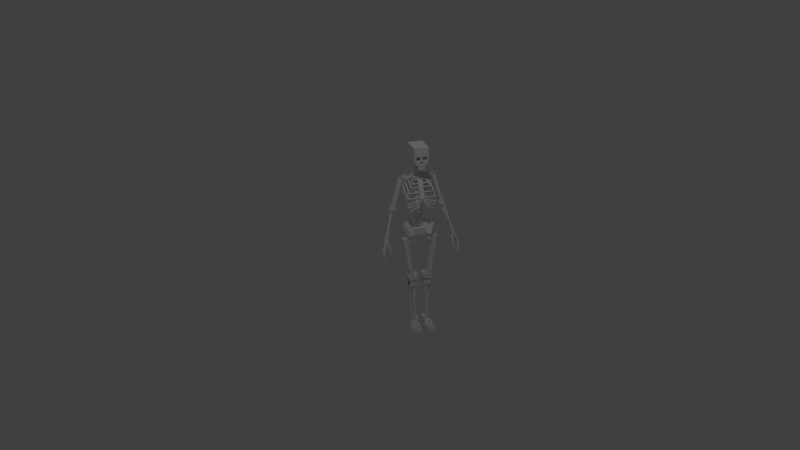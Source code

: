 # Source: skeleton.blend  (saved by Blender 2.77.0; exported with 4.5.12 LTS)
import bpy
from mathutils import Matrix  # noqa: F401  (used for matrix-valued properties, if any)

bpy.ops.wm.read_factory_settings(use_empty=True)
scene = bpy.context.scene
scene.name = 'Scene'

# ---- collections
col_collection_1 = bpy.data.collections.new('Collection 1'); scene.collection.children.link(col_collection_1)

# ---- world
world_world = bpy.data.worlds.new('World'); scene.world = world_world
world_world.color = (0.05088, 0.05088, 0.05088)
world_world.use_sun_shadow = False
world_world.sun_shadow_jitter_overblur = 0.0
world_world.cycles.sampling_method = 'MANUAL'

# ---- cameras
cam_camera = bpy.data.cameras.new('Camera')
cam_camera.clip_end = 100.0
cam_camera.lens = 35.0
cam_camera.sensor_width = 32.0
cam_camera.sensor_height = 18.0
cam_camera.ortho_scale = 7.314
cam_camera.dof.focus_distance = 0.0
cam_camera.dof.aperture_fstop = 128.0

# ---- lights
light_lamp = bpy.data.lights.new('Lamp', 'POINT')
light_lamp.transmission_factor = 0.0
light_lamp.cutoff_distance = 30.0
light_lamp.energy = 100.0
light_lamp.shadow_buffer_clip_start = 1.001
light_lamp.shadow_soft_size = 0.1
light_lamp.shadow_maximum_resolution = 0.006
light_lamp.use_absolute_resolution = True

# ---- meshes
me_cube_006 = bpy.data.meshes.new('Cube.006')
me_cube_006.from_pydata([(0.03304, -0.009523, 0.0502), (0.03248, -0.01454, 0.007199), (0.03426, -0.06457, 0.05763), (0.0337, -0.06959, 0.01462), (0.09304, -0.01079, 0.04964), (0.09248, -0.0158, 0.00664), (0.09425, -0.06584, 0.05707), (0.09369, -0.07085, 0.01406), (0.03402, -0.07003, 0.05517), (0.03351, -0.07014, 0.0329), (0.03486, -0.107, 0.05576), (0.03435, -0.1071, 0.03348), (0.09556, -0.06937, 0.0546), (0.09505, -0.06949, 0.03232), (0.09639, -0.1063, 0.05518), (0.09589, -0.1065, 0.03291), (0.02872, -0.1669, 0.02084), (0.02872, -0.171, 0.04381), (0.03445, -0.1079, 0.03155), (0.03445, -0.112, 0.05452), (0.05196, -0.1691, 0.02044), (0.05196, -0.1732, 0.04341), (0.05769, -0.1101, 0.03115), (0.05769, -0.1142, 0.05412), (0.03149, -0.1792, 0.03923), (0.03143, -0.1769, 0.02092), (0.03349, -0.2118, 0.03518), (0.03343, -0.2095, 0.01688), (0.05183, -0.2084, 0.01695), (0.0519, -0.2107, 0.03525), (0.04984, -0.1758, 0.021), (0.0499, -0.178, 0.0393), (0.03766, -0.217, 0.03137), (0.03766, -0.2155, 0.01562), (0.04378, -0.2429, 0.02889), (0.04378, -0.2414, 0.01314), (0.05918, -0.2378, 0.01349), (0.05918, -0.2393, 0.02924), (0.05306, -0.2118, 0.01597), (0.05306, -0.2134, 0.03172), (0.06146, -0.1773, 0.02272), (0.06179, -0.1795, 0.0351), (0.05988, -0.1094, 0.03499), (0.06021, -0.1116, 0.04737), (0.07404, -0.177, 0.02245), (0.07437, -0.1792, 0.03483), (0.07246, -0.1091, 0.03471), (0.07279, -0.1113, 0.04709), (0.06466, -0.2386, 0.01584), (0.06495, -0.239, 0.02704), (0.06293, -0.2111, 0.01664), (0.06322, -0.2114, 0.02784), (0.07584, -0.238, 0.01556), (0.07614, -0.2383, 0.02676), (0.07411, -0.2105, 0.01637), (0.07441, -0.2108, 0.02757), (0.0741, -0.182, 0.03367), (0.07375, -0.1799, 0.02266), (0.07438, -0.2091, 0.02859), (0.07403, -0.2071, 0.01758), (0.0629, -0.182, 0.03401), (0.06255, -0.18, 0.023), (0.06318, -0.2092, 0.02894), (0.06283, -0.2071, 0.01792), (0.07832, -0.1746, 0.02408), (0.07868, -0.1764, 0.03403), (0.07415, -0.1096, 0.03586), (0.07451, -0.1113, 0.04581), (0.08841, -0.174, 0.02384), (0.08877, -0.1757, 0.03379), (0.08424, -0.1089, 0.03562), (0.0846, -0.1106, 0.04557), (0.07876, -0.2247, 0.01678), (0.07896, -0.2249, 0.02562), (0.07852, -0.2051, 0.01735), (0.07872, -0.2054, 0.02619), (0.0876, -0.2247, 0.01658), (0.0878, -0.2249, 0.02542), (0.08736, -0.2051, 0.01715), (0.08756, -0.2053, 0.02599), (0.0885, -0.1798, 0.0323), (0.08822, -0.1781, 0.02298), (0.08858, -0.2028, 0.028), (0.0883, -0.201, 0.01868), (0.07902, -0.1798, 0.03258), (0.07874, -0.178, 0.02327), (0.0791, -0.2028, 0.02829), (0.07882, -0.201, 0.01897), (0.09037, -0.1688, 0.02411), (0.09069, -0.1704, 0.03315), (0.08658, -0.1097, 0.03481), (0.0869, -0.1113, 0.04385), (0.09953, -0.1682, 0.02389), (0.09986, -0.1698, 0.03294), (0.09574, -0.1091, 0.03459), (0.09607, -0.1107, 0.04364), (0.09076, -0.2143, 0.01748), (0.09094, -0.2145, 0.02551), (0.09054, -0.1965, 0.018), (0.09072, -0.1967, 0.02603), (0.0988, -0.2143, 0.0173), (0.09898, -0.2145, 0.02533), (0.09858, -0.1965, 0.01782), (0.09876, -0.1967, 0.02585), (0.09962, -0.1735, 0.03157), (0.09936, -0.1719, 0.02311), (0.09968, -0.1944, 0.02767), (0.09943, -0.1928, 0.0192), (0.091, -0.1735, 0.03184), (0.09075, -0.1719, 0.02337), (0.09107, -0.1944, 0.02793), (0.09081, -0.1928, 0.01946), (0.1011, -0.152, 0.02344), (0.1015, -0.1537, 0.03248), (0.09735, -0.09291, 0.03414), (0.09767, -0.09452, 0.04318), (0.1103, -0.1514, 0.02322), (0.1106, -0.153, 0.03226), (0.1065, -0.09228, 0.03392), (0.1068, -0.0939, 0.04296), (0.1015, -0.1975, 0.01681), (0.1017, -0.1978, 0.02484), (0.1013, -0.1797, 0.01732), (0.1015, -0.18, 0.02535), (0.1096, -0.1975, 0.01663), (0.1098, -0.1977, 0.02466), (0.1094, -0.1797, 0.01714), (0.1095, -0.1799, 0.02517), (0.1104, -0.1567, 0.0309), (0.1101, -0.1551, 0.02244), (0.1105, -0.1776, 0.027), (0.1102, -0.176, 0.01853), (0.1018, -0.1567, 0.03116), (0.1015, -0.1551, 0.0227), (0.1018, -0.1776, 0.02726), (0.1016, -0.176, 0.01879), (-1.49e-08, 0.08261, 1.849), (0.05555, 0.08261, 1.849), (0.05555, 0.07747, 1.721), (-1.49e-08, 0.07747, 1.721), (0.05555, -0.01717, 1.853), (-1.49e-08, -0.01717, 1.853), (0.05555, -0.02231, 1.725), (-1.49e-08, -0.02231, 1.725), (-1.49e-08, -0.0611, 1.854), (0.05555, -0.0611, 1.854), (0.05555, -0.06623, 1.726), (-1.49e-08, -0.06623, 1.726), (-1.49e-08, -0.1081, 1.856), (0.05555, -0.1081, 1.856), (0.05555, -0.1132, 1.728), (0.05555, -0.06737, 1.698), (-1.49e-08, -0.06737, 1.698), (0.009925, -0.1129, 1.735), (-1.49e-08, -0.1132, 1.728), (0.05234, -0.1115, 1.772), (0.05234, -0.1129, 1.735), (0.009925, -0.1115, 1.772), (0.05555, -0.1144, 1.7), (-1.49e-08, -0.1144, 1.7), (0.1364, 0.04393, 1.487), (0.1102, 0.05294, 1.487), (0.1102, 0.05482, 1.533), (0.1364, 0.04582, 1.534), (0.161, 0.03735, 1.534), (0.161, 0.03547, 1.487), (0.1102, 0.05116, 1.442), (0.1364, 0.04215, 1.442), (0.08403, 0.06196, 1.486), (0.08403, 0.06384, 1.533), (0.1102, 0.05482, 1.533), (0.1395, 0.05311, 1.487), (0.1641, 0.04465, 1.487), (0.1395, 0.055, 1.533), (0.1641, 0.04653, 1.534), (0.1133, 0.06034, 1.442), (0.1395, 0.05133, 1.442), (0.08403, 0.06018, 1.442), (0.08711, 0.07114, 1.486), (0.08711, 0.07302, 1.533), (0.08403, 0.06384, 1.533), (0.1364, 0.04582, 1.534), (0.1133, 0.06212, 1.486), (0.1133, 0.05853, 1.397), (0.1102, 0.04935, 1.397), (0.08711, 0.06936, 1.441), (0.08403, 0.05837, 1.397), (0.1133, 0.064, 1.533), (0.08711, 0.07302, 1.533), (0.1102, 0.0552, 1.543), (0.1364, 0.0462, 1.543), (0.08403, 0.06422, 1.543), (0.1395, 0.055, 1.533), (0.08711, 0.06755, 1.396), (0.1133, 0.064, 1.533), (0.08711, 0.0734, 1.542), (0.1395, 0.05538, 1.543), (0.1133, 0.06438, 1.543), (0.08403, 0.06422, 1.543), (0.08711, 0.0734, 1.542), (0.1102, 0.0552, 1.543), (0.1133, 0.06438, 1.543), (0.08711, 0.07383, 1.553), (0.08403, 0.06465, 1.553), (0.1102, 0.05563, 1.554), (0.1133, 0.06481, 1.553), (-1.49e-08, -0.04716, 1.564), (-1.49e-08, -0.03593, 1.558), (-1.49e-08, -0.1306, 1.371), (-1.49e-08, -0.1418, 1.377), (0.02109, -0.04716, 1.564), (0.02109, -0.1418, 1.377), (0.02109, -0.03593, 1.558), (0.02109, -0.1306, 1.371), (0.06166, -0.06774, 1.507), (0.06166, -0.06358, 1.498), (-1.49e-08, -0.06358, 1.498), (-1.49e-08, -0.06774, 1.507), (0.06166, -0.07676, 1.503), (-1.49e-08, -0.07676, 1.503), (0.06166, 0.02972, 1.552), (0.06166, 0.03388, 1.543), (0.06166, -0.0726, 1.494), (-1.49e-08, -0.0726, 1.494), (0.07159, -0.07676, 1.503), (0.07159, -0.06774, 1.507), (0.07159, -0.06358, 1.498), (0.07159, 0.03388, 1.543), (0.07159, 0.02972, 1.552), (-1.49e-08, 0.02972, 1.552), (-1.49e-08, 0.03388, 1.543), (0.07159, -0.0726, 1.494), (0.06166, 0.04437, 1.548), (0.07159, 0.04437, 1.548), (0.07159, 0.04021, 1.557), (0.06166, 0.04021, 1.557), (-1.49e-08, 0.04437, 1.548), (-1.49e-08, 0.04021, 1.557), (0.08256, -0.08185, 1.477), (0.08256, -0.07529, 1.461), (-1.49e-08, -0.07529, 1.461), (-1.49e-08, -0.08185, 1.477), (0.08256, -0.09105, 1.473), (-1.49e-08, -0.09105, 1.473), (0.08256, 0.03104, 1.523), (0.08256, 0.03759, 1.507), (0.08256, -0.0845, 1.457), (-1.49e-08, -0.0845, 1.457), (0.0925, -0.09105, 1.473), (0.0925, -0.08185, 1.477), (0.0925, -0.07529, 1.461), (0.0925, 0.03759, 1.507), (0.0925, 0.03104, 1.523), (-1.49e-08, 0.03104, 1.523), (-1.49e-08, 0.03759, 1.507), (0.0925, -0.0845, 1.457), (0.08256, 0.0483, 1.511), (0.0925, 0.0483, 1.511), (0.0925, 0.04175, 1.527), (0.08256, 0.04175, 1.527), (-1.49e-08, 0.0483, 1.511), (-1.49e-08, 0.04175, 1.527), (0.109, -0.1008, 1.433), (0.109, -0.09359, 1.417), (-1.49e-08, -0.09359, 1.417), (-1.49e-08, -0.1008, 1.433), (0.109, -0.1098, 1.429), (-1.49e-08, -0.1098, 1.429), (0.109, 0.0339, 1.494), (0.109, 0.04109, 1.478), (0.109, -0.1026, 1.413), (-1.49e-08, -0.1026, 1.413), (0.1189, -0.1098, 1.429), (0.1189, -0.1008, 1.433), (0.1189, -0.09359, 1.417), (0.1189, 0.04109, 1.478), (0.1189, 0.0339, 1.494), (-1.49e-08, 0.0339, 1.494), (-1.49e-08, 0.04109, 1.478), (0.1189, -0.1026, 1.413), (0.109, 0.05161, 1.483), (0.1189, 0.05161, 1.483), (0.1189, 0.04443, 1.498), (0.109, 0.04443, 1.498), (-1.49e-08, 0.05161, 1.483), (-1.49e-08, 0.04443, 1.498), (0.1215, -0.1116, 1.37), (0.1216, -0.121, 1.367), (-0.0003025, -0.1237, 1.376), (-0.0003082, -0.1143, 1.379), (0.1315, -0.1114, 1.37), (0.0009192, -0.1296, 1.392), (0.1228, -0.1174, 1.387), (0.0009135, -0.1202, 1.395), (0.1315, -0.1207, 1.367), (0.1214, 0.04598, 1.426), (0.1313, 0.04622, 1.425), (0.1228, -0.1268, 1.384), (0.1226, 0.04019, 1.443), (0.1327, -0.1265, 1.383), (0.1327, -0.1172, 1.386), (0.1325, 0.04043, 1.442), (0.1214, 0.05687, 1.43), (0.1313, 0.05711, 1.429), (0.0008179, 0.03706, 1.452), (0.1325, 0.05133, 1.446), (-0.0004038, 0.04294, 1.436), (0.1226, 0.05109, 1.446), (0.0008113, 0.04794, 1.456), (-0.0004104, 0.05382, 1.44), (-0.001116, -0.1382, 1.374), (-0.001116, -0.1284, 1.374), (0.05506, -0.1322, 1.281), (0.05506, -0.142, 1.281), (0.01401, -0.1379, 1.383), (0.07019, -0.1416, 1.29), (0.01401, -0.1281, 1.383), (0.07019, -0.1318, 1.29), (0.1186, -0.1138, 1.324), (0.1187, -0.1232, 1.321), (0.02, -0.1319, 1.346), (0.01998, -0.1225, 1.35), (0.1282, -0.113, 1.322), (0.1283, -0.1223, 1.318), (0.02453, -0.1374, 1.362), (0.1232, -0.1193, 1.34), (0.02451, -0.128, 1.366), (0.1328, -0.1278, 1.334), (0.1232, -0.1287, 1.337), (0.1182, 0.04422, 1.378), (0.1278, 0.04509, 1.376), (0.1328, -0.1184, 1.338), (0.1227, 0.03876, 1.394), (0.1323, 0.03963, 1.392), (0.1181, 0.05515, 1.382), (0.1277, 0.05601, 1.38), (-0.004533, 0.02709, 1.428), (0.1322, 0.05056, 1.396), (-0.009062, 0.03264, 1.412), (0.1227, 0.04969, 1.398), (-0.00455, 0.038, 1.432), (-0.009079, 0.04355, 1.416), (0.1117, -0.1125, 1.29), (0.1117, -0.1219, 1.287), (0.0295, -0.1336, 1.322), (0.02949, -0.1242, 1.325), (0.1208, -0.1112, 1.287), (0.1208, -0.1206, 1.283), (0.03652, -0.1388, 1.337), (0.1187, -0.1176, 1.306), (0.03652, -0.1294, 1.34), (0.1278, -0.1257, 1.299), (0.1187, -0.127, 1.302), (0.1112, 0.04568, 1.344), (0.1203, 0.047, 1.341), (0.1278, -0.1163, 1.302), (0.1182, 0.04056, 1.359), (0.1273, 0.04188, 1.356), (0.1112, 0.05662, 1.348), (0.1203, 0.05794, 1.344), (-0.008828, 0.02196, 1.414), (0.1273, 0.05281, 1.359), (-0.01585, 0.02718, 1.399), (0.1182, 0.0515, 1.363), (-0.008835, 0.03288, 1.418), (-0.01586, 0.0381, 1.403), (0.08891, -0.1166, 1.257), (0.08901, -0.126, 1.254), (0.05326, -0.1364, 1.285), (0.0532, -0.127, 1.288), (0.09632, -0.1144, 1.251), (0.06488, -0.1406, 1.297), (0.1005, -0.1207, 1.269), (0.06481, -0.1312, 1.3), (0.09642, -0.1238, 1.248), (0.08724, 0.04164, 1.311), (0.09464, 0.04384, 1.305), (0.1006, -0.1301, 1.266), (0.09886, 0.03759, 1.323), (0.108, -0.1279, 1.26), (0.1079, -0.1185, 1.263), (0.1063, 0.03978, 1.317), (0.08713, 0.05259, 1.315), (0.09453, 0.05478, 1.308), (0.01032, 0.01098, 1.4), (0.1061, 0.05073, 1.321), (-0.0013, 0.01513, 1.388), (0.09874, 0.04853, 1.327), (0.01024, 0.02191, 1.404), (-0.001373, 0.02606, 1.391), (0.0404, -0.04992, 1.541), (0.04047, -0.04576, 1.532), (0.0002541, -0.04568, 1.532), (0.0001902, -0.04983, 1.541), (0.04041, -0.05895, 1.537), (0.0002002, -0.05886, 1.537), (0.04033, 0.01717, 1.572), (0.04039, 0.02133, 1.563), (0.04048, -0.05479, 1.528), (0.000264, -0.0547, 1.528), (0.05035, -0.05896, 1.537), (0.05034, -0.04994, 1.541), (0.0504, -0.04578, 1.532), (0.05033, 0.02131, 1.563), (0.05026, 0.01715, 1.572), (0.0001164, 0.01725, 1.572), (0.0001803, 0.02141, 1.563), (0.05041, -0.0548, 1.528), (0.04038, 0.03182, 1.568), (0.05032, 0.0318, 1.568), (0.05025, 0.02765, 1.577), (0.04032, 0.02766, 1.577), (0.0001687, 0.03191, 1.568), (0.0001048, 0.02775, 1.577), (0.02118, -0.05056, 1.559), (0.01684, -0.04292, 1.559), (0.01684, -0.04327, 1.55), (0.02118, -0.05091, 1.55), (0.1664, 0.0318, 1.556), (0.1664, 0.03144, 1.547), (0.162, 0.03943, 1.555), (0.162, 0.03908, 1.547), (0.1453, 0.04746, 1.541), (0.1522, 0.05169, 1.537), (0.1537, 0.0448, 1.532), (0.1468, 0.04058, 1.535), (0.1584, 0.03893, 1.556), (0.1599, 0.03205, 1.55), (0.1652, 0.04316, 1.552), (0.1668, 0.03627, 1.547), (0.1432, 0.02103, 1.519), (0.1432, 0.05338, 1.518), (0.2189, 0.04273, 1.252), (0.2189, 0.01038, 1.254), (0.1744, 0.02138, 1.528), (0.25, 0.01073, 1.263), (0.1744, 0.05374, 1.527), (0.25, 0.04309, 1.261), (0.2071, 0.0426, 1.249), (0.2071, 0.01024, 1.25), (0.2288, 0.008987, 1.219), (0.2599, 0.009342, 1.228), (0.2599, 0.0417, 1.227), (0.2288, 0.04134, 1.218), (0.217, 0.008852, 1.216), (0.217, 0.04121, 1.214), (0.2601, 0.01085, 1.266), (0.2601, 0.0432, 1.264), (0.27, 0.009457, 1.231), (0.27, 0.04181, 1.23), (0.2436, 0.04194, 1.207), (0.3404, -0.0383, 0.9564), (0.3271, -0.0398, 0.9517), (0.2302, 0.04044, 1.202), (0.2436, 0.0284, 1.211), (0.2302, 0.0269, 1.207), (0.3404, -0.05184, 0.9607), (0.3271, -0.05334, 0.956), (0.2668, 0.02248, 1.217), (0.3273, -0.05947, 0.9556), (0.3134, -0.06092, 0.9528), (0.2529, 0.02103, 1.214), (0.2674, 0.00896, 1.221), (0.2535, 0.007514, 1.218), (0.3278, -0.07299, 0.96), (0.3139, -0.07444, 0.9572), (0.3306, -0.03173, 0.951), (0.3455, -0.03771, 0.9264), (0.3336, -0.03804, 0.9193), (0.3187, -0.03206, 0.9438), (0.3261, -0.08462, 0.9611), (0.3142, -0.08495, 0.954), (0.3409, -0.0906, 0.9366), (0.329, -0.09093, 0.9295), (0.3078, -0.1128, 0.8988), (0.3175, -0.07657, 0.9453), (0.3137, -0.08267, 0.9508), (0.304, -0.1189, 0.9044), (0.2996, -0.1089, 0.8975), (0.3094, -0.07272, 0.944), (0.3056, -0.07881, 0.9495), (0.2958, -0.115, 0.9031), (0.3606, -0.1208, 0.8745), (0.3396, -0.09338, 0.9342), (0.3313, -0.09243, 0.9308), (0.3522, -0.1198, 0.8712), (0.3627, -0.1125, 0.8715), (0.3418, -0.0851, 0.9312), (0.3334, -0.08415, 0.9278), (0.3544, -0.1116, 0.8681), (0.3335, -0.08606, 0.7678), (0.3434, -0.08473, 0.7804), (0.3403, -0.08515, 0.7829), (0.3304, -0.08648, 0.7702), (0.333, -0.08215, 0.7678), (0.3428, -0.08082, 0.7804), (0.3398, -0.08124, 0.7829), (0.3299, -0.08257, 0.7702), (0.3413, -0.05237, 0.8026), (0.352, -0.05018, 0.8226), (0.3481, -0.05136, 0.8248), (0.3373, -0.05354, 0.8049), (0.34, -0.04788, 0.8028), (0.3508, -0.04569, 0.8227), (0.3469, -0.04686, 0.825), (0.3361, -0.04905, 0.8051), (0.3276, -0.05095, 0.7926), (0.3365, -0.0496, 0.804), (0.3391, -0.0486, 0.8019), (0.3301, -0.04995, 0.7905), (0.3286, -0.05423, 0.7922), (0.3375, -0.05288, 0.8036), (0.3401, -0.05188, 0.8015), (0.3311, -0.05323, 0.7901), (-1.49e-08, -0.003816, 1.191), (0.0262, -0.003816, 1.191), (0.0262, 0.01499, 1.071), (-1.49e-08, 0.01499, 1.071), (-1.49e-08, -0.007974, 1.214), (0.0262, -0.007974, 1.214), (0.0262, -0.04584, 1.18), (0.0262, -0.02704, 1.06), (-1.49e-08, -0.02704, 1.06), (0.0262, -0.0497, 1.225), (-1.49e-08, 0.05407, 1.396), (0.0262, 0.05407, 1.396), (-1.49e-08, -0.04584, 1.18), (-1.49e-08, -0.0497, 1.225), (0.0262, 0.01441, 1.415), (-1.49e-08, 0.05451, 1.432), (0.0262, 0.05451, 1.432), (-1.49e-08, 0.01441, 1.415), (0.0262, 0.01179, 1.429), (0.0004162, 0.03579, 1.575), (-1.49e-08, 0.01179, 1.429), (0.02661, 0.03528, 1.575), (0.02578, -0.006059, 1.562), (0.0001453, 0.01163, 1.63), (0.02634, 0.01112, 1.63), (-0.0004112, -0.005548, 1.562), (-0.0001967, -0.0238, 1.623), (0.000727, 0.02643, 1.705), (0.026, -0.02431, 1.623), (0.000385, -0.009454, 1.709), (0.02692, 0.02593, 1.705), (0.02658, -0.00995, 1.71), (-1.49e-08, 0.04238, 1.045), (0.05947, 0.04238, 1.045), (0.05947, 0.03989, 0.9826), (-1.49e-08, 0.03989, 0.9826), (0.05947, -0.06632, 1.049), (-1.49e-08, -0.06632, 1.049), (0.05947, -0.06881, 0.9869), (-1.49e-08, -0.06881, 0.9869), (0.01501, -0.02029, 0.991), (0.09695, -0.09493, 0.9858), (0.1456, -0.04995, 1.106), (0.06369, 0.02469, 1.111), (0.03449, 0.00223, 0.9747), (0.08316, 0.04721, 1.095), (0.1164, -0.07241, 0.9695), (0.1651, -0.02742, 1.09), (0.1588, -0.06804, 0.908), (0.1588, -0.02693, 0.9063), (0.1017, -0.04082, 0.5598), (0.1017, -0.08194, 0.5614), (0.1661, -0.06626, 0.9526), (0.1661, -0.02514, 0.9509), (0.1182, -0.02666, 0.913), (0.06111, -0.04056, 0.5665), (0.1173, -0.04093, 0.5572), (0.1173, -0.08204, 0.5589), (0.1255, -0.02487, 0.9576), (0.1255, -0.06599, 0.9592), (0.1182, -0.06778, 0.9147), (0.06111, -0.08167, 0.5681), (0.06111, -0.005038, 0.565), (0.1017, -0.005306, 0.5584), (0.1173, -0.005408, 0.5558), (0.109, -0.04295, 0.5068), (0.109, -0.08407, 0.5084), (0.07519, -0.02454, 0.9659), (0.06785, -0.02633, 0.9213), (0.07519, -0.06566, 0.9675), (0.0261, -0.08148, 0.573), (0.0261, -0.04036, 0.5714), (0.0261, -0.004842, 0.5699), (0.0528, -0.007062, 0.5146), (0.0934, -0.007329, 0.5079), (0.109, -0.007432, 0.5053), (0.06785, -0.06745, 0.9229), (0.01779, -0.0835, 0.5225), (0.01779, -0.04238, 0.5209), (0.01779, -0.006865, 0.5195), (0.0528, -0.04258, 0.516), (0.0934, -0.04285, 0.5093), (0.0528, -0.0837, 0.5176), (0.0934, -0.08396, 0.511), (0.01939, -0.02714, 0.09583), (0.04451, -0.02714, 0.09583), (0.04451, -0.03902, 0.0963), (0.01939, -0.03902, 0.0963), (0.01939, -0.0803, 0.09796), (0.01939, -0.07808, 0.09787), (0.04451, -0.02877, 0.05527), (0.01939, -0.02877, 0.05527), (0.07398, -0.02714, 0.09583), (0.07398, -0.03902, 0.0963), (0.04451, -0.07808, 0.09787), (0.04451, -0.0803, 0.09796), (0.01939, -0.08193, 0.0574), (0.04451, -0.08193, 0.0574), (0.07398, -0.02877, 0.05527), (0.07398, -0.02492, 0.4479), (0.04451, -0.02492, 0.4479), (0.04451, -0.06399, 0.4495), (0.07398, -0.0803, 0.09796), (0.07398, -0.07808, 0.09787), (0.07398, -0.08193, 0.0574), (0.07398, -0.06399, 0.4495), (0.07423, -0.01084, 0.4474), (0.04477, -0.01084, 0.4474), (0.03002, -0.02492, 0.4479), (0.03027, -0.01084, 0.4474), (0.1059, -0.02492, 0.4479), (0.1061, -0.01084, 0.4474), (0.07423, -0.008681, 0.5012), (0.04477, -0.008681, 0.5012), (0.03002, -0.02276, 0.5018), (0.03027, -0.008681, 0.5012), (0.1059, -0.02276, 0.5018), (0.1061, -0.008681, 0.5012), (0.07398, -0.02276, 0.5018), (0.04451, -0.02276, 0.5018), (0.03002, -0.06399, 0.4495), (0.03002, -0.06183, 0.5034), (0.1059, -0.06399, 0.4495), (0.1059, -0.06183, 0.5034), (0.07398, -0.0737, 0.5038), (0.04451, -0.0737, 0.5038), (0.03002, -0.0737, 0.5038), (0.07398, -0.07586, 0.45), (0.04451, -0.07586, 0.45), (0.1059, -0.07586, 0.45), (0.1059, -0.0737, 0.5038), (0.03002, -0.07586, 0.45), (0.1059, -0.03361, 0.4483), (0.1059, -0.03145, 0.5021), (0.03002, -0.03361, 0.4483), (0.11, -0.03035, 0.4995), (0.11, -0.01027, 0.4983), (0.08978, -0.03598, 0.07669), (0.08978, -0.05606, 0.07791), (0.09326, -0.0303, 0.5003), (0.09326, -0.01022, 0.499), (0.07309, -0.03593, 0.07748), (0.07309, -0.05601, 0.07871), (0.0325, -0.1131, 1.649), (0.0325, -0.08852, 1.65), (0.02789, -0.08852, 1.65), (0.02789, -0.08922, 1.673), (-1.487e-08, -0.1138, 1.672), (-1.486e-08, -0.1131, 1.649), (0.009925, -0.07021, 1.734), (0.009925, -0.06874, 1.77), (0.05234, -0.06874, 1.77), (0.05234, -0.07021, 1.734), (-1.49e-08, -0.1141, 1.705), (0.05555, -0.1141, 1.705), (0.009639, -0.1141, 1.705), (0.009639, -0.1132, 1.728), (-1.49e-08, -0.06955, 1.726), (-1.49e-08, -0.07047, 1.704), (0.009639, -0.07047, 1.704), (0.009639, -0.06955, 1.726), (0.06637, 0.08261, 1.849), (0.06637, 0.07747, 1.721), (0.06637, -0.01717, 1.853), (0.06637, -0.02231, 1.725), (0.06637, -0.0611, 1.854), (0.06637, -0.06623, 1.726), (0.06637, -0.1081, 1.856), (0.06637, -0.1132, 1.728), (0.0325, -0.1144, 1.7), (0.03232, -0.06737, 1.698), (-1.49e-08, -0.109, 1.7), (0.0325, -0.109, 1.7), (0.02789, -0.1138, 1.672), (-1.487e-08, -0.08852, 1.65), (-1.488e-08, -0.08922, 1.673), (-1.487e-08, -0.1087, 1.672), (0.02792, -0.1087, 1.672), (0.03254, -0.1087, 1.672), (0.0325, -0.1138, 1.672), (0.0325, -0.08922, 1.673), (0.02789, -0.1131, 1.649), (-1.49e-08, -0.1097, 1.683), (-1.49e-08, -0.115, 1.683), (0.0325, -0.115, 1.683), (0.0325, -0.1097, 1.683), (0.02789, -0.08939, 1.68), (0.0325, -0.08939, 1.68), (0.0325, -0.114, 1.679), (0.02789, -0.114, 1.679), (0.02792, -0.1089, 1.679), (-1.487e-08, -0.1089, 1.679), (-1.487e-08, -0.114, 1.679), (0.03254, -0.1089, 1.679), (0.0325, -0.06147, 1.651), (0.0325, -0.06217, 1.673), (0.02789, -0.06147, 1.651), (0.02789, -0.06217, 1.673), (0.0325, -0.04464, 1.651), (0.0325, -0.04534, 1.674), (0.02789, -0.04464, 1.651), (0.02789, -0.04534, 1.674), (0.02789, -0.06374, 1.724), (0.0325, -0.06374, 1.724), (0.02789, -0.04691, 1.725), (0.0325, -0.04691, 1.725), (0.02786, -0.109, 1.7), (0.02786, -0.1097, 1.683), (0.0325, -0.08854, 1.699), (0.0325, -0.08921, 1.682), (0.02786, -0.08854, 1.699), (0.02786, -0.08921, 1.682), (0.3598, -0.1308, 0.8268), (0.3603, -0.1205, 0.8704), (0.3531, -0.1193, 0.8702), (0.3526, -0.1296, 0.8266), (0.361, -0.1239, 0.8251), (0.3615, -0.1136, 0.8688), (0.3544, -0.1124, 0.8686), (0.3539, -0.1227, 0.8249), (0.3544, -0.1362, 0.7961), (0.3594, -0.1304, 0.824), (0.3535, -0.1299, 0.8249), (0.3486, -0.1357, 0.797), (0.3547, -0.1304, 0.7948), (0.3596, -0.1246, 0.8228), (0.3538, -0.1241, 0.8237), (0.3488, -0.1299, 0.7958), (0.3446, -0.1376, 0.7735), (0.3525, -0.1354, 0.7933), (0.3485, -0.1351, 0.7948), (0.3406, -0.1372, 0.775), (0.3448, -0.1333, 0.773), (0.3526, -0.1312, 0.7928), (0.3486, -0.1308, 0.7943), (0.3408, -0.133, 0.7745), (0.3345, -0.1129, 0.7641), (0.344, -0.1098, 0.783), (0.3479, -0.1097, 0.7811), (0.3384, -0.1128, 0.7621), (0.3349, -0.1171, 0.7646), (0.3444, -0.114, 0.7835), (0.3482, -0.1139, 0.7816), (0.3387, -0.117, 0.7627), (0.344, -0.1087, 0.7838), (0.3542, -0.1029, 0.8129), (0.3598, -0.1032, 0.811), (0.3496, -0.109, 0.7819), (0.344, -0.1145, 0.7849), (0.3543, -0.1088, 0.814), (0.3599, -0.1091, 0.8121), (0.3496, -0.1148, 0.783), (0.354, -0.1016, 0.8136), (0.3598, -0.0895, 0.862), (0.3669, -0.09059, 0.8614), (0.3612, -0.1027, 0.813), (0.3531, -0.1086, 0.8154), (0.3589, -0.09647, 0.8639), (0.366, -0.09756, 0.8633), (0.3603, -0.1097, 0.8148), (0.3594, -0.08891, 0.8626), (0.3376, -0.06789, 0.9241), (0.346, -0.06878, 0.9274), (0.3678, -0.08979, 0.8659), (0.3576, -0.0975, 0.8649), (0.3358, -0.07649, 0.9264), (0.3442, -0.07737, 0.9297), (0.366, -0.09839, 0.8682), (0.3399, -0.08024, 0.7837), (0.3516, -0.07561, 0.8113), (0.3566, -0.07541, 0.8092), (0.3449, -0.08005, 0.7816), (0.3404, -0.08562, 0.7844), (0.3521, -0.08098, 0.812), (0.3571, -0.08079, 0.8098), (0.3454, -0.08542, 0.7823), (0.3513, -0.07422, 0.8129), (0.3607, -0.06595, 0.8552), (0.3673, -0.06602, 0.8537), (0.3578, -0.07429, 0.8115), (0.3515, -0.08079, 0.8142), (0.3609, -0.07252, 0.8564), (0.3675, -0.07258, 0.855), (0.358, -0.08085, 0.8127), (0.361, -0.06461, 0.8555), (0.3364, -0.05201, 0.922), (0.345, -0.05182, 0.9251), (0.3695, -0.06443, 0.8586), (0.3606, -0.07355, 0.857), (0.3361, -0.06094, 0.9236), (0.3446, -0.06076, 0.9267), (0.3691, -0.07337, 0.8601), (0.3467, -0.04608, 0.8253), (0.3564, -0.04287, 0.8489), (0.3615, -0.04176, 0.8467), (0.3518, -0.04497, 0.8231), (0.348, -0.05158, 0.8255), (0.3577, -0.04837, 0.8491), (0.3628, -0.04726, 0.8469), (0.3531, -0.05047, 0.8233), (0.3561, -0.04033, 0.8495), (0.3334, -0.03634, 0.9217), (0.3421, -0.03555, 0.9244), (0.3648, -0.03954, 0.8522), (0.3567, -0.04945, 0.8502), (0.334, -0.04546, 0.9224), (0.3427, -0.04467, 0.9251), (0.3654, -0.04866, 0.8529), (0.298, -0.1289, 0.8683), (0.2968, -0.1174, 0.8982), (0.2995, -0.111, 0.8958), (0.3006, -0.1226, 0.8659), (0.3047, -0.1313, 0.8695), (0.3036, -0.1197, 0.8994), (0.3062, -0.1134, 0.897), (0.3074, -0.125, 0.8671), (0.3014, -0.1357, 0.8491), (0.2992, -0.129, 0.867), (0.3011, -0.1236, 0.8653), (0.3032, -0.1304, 0.8473), (0.307, -0.1372, 0.8503), (0.3048, -0.1305, 0.8683), (0.3067, -0.1251, 0.8665), (0.3088, -0.1319, 0.8485)], [(154, 147)], [(7, 3, 1, 5), (4, 5, 1, 0), (6, 7, 5, 4), (2, 6, 4, 0), (0, 1, 3, 2), (2, 3, 7, 6), (15, 11, 9, 13), (12, 13, 9, 8), (14, 15, 13, 12), (10, 14, 12, 8), (8, 9, 11, 10), (10, 11, 15, 14), (17, 19, 18, 16), (19, 23, 22, 18), (23, 21, 20, 22), (26, 24, 25, 27), (16, 18, 22, 20), (21, 23, 19, 17), (16, 20, 21, 17), (31, 29, 28, 30), (24, 31, 30, 25), (27, 25, 30, 28), (29, 31, 24, 26), (27, 28, 29, 26), (34, 32, 33, 35), (39, 37, 36, 38), (32, 39, 38, 33), (35, 33, 38, 36), (37, 39, 32, 34), (35, 36, 37, 34), (41, 43, 42, 40), (43, 47, 46, 42), (47, 45, 44, 46), (40, 42, 46, 44), (45, 47, 43, 41), (40, 44, 45, 41), (55, 53, 52, 54), (51, 55, 54, 50), (48, 50, 54, 52), (53, 49, 48, 52), (49, 51, 50, 48), (53, 55, 51, 49), (63, 61, 57, 59), (60, 56, 57, 61), (62, 60, 61, 63), (58, 62, 63, 59), (56, 58, 59, 57), (58, 56, 60, 62), (65, 67, 66, 64), (67, 71, 70, 66), (71, 69, 68, 70), (64, 66, 70, 68), (69, 71, 67, 65), (64, 68, 69, 65), (79, 77, 76, 78), (75, 79, 78, 74), (72, 74, 78, 76), (77, 73, 72, 76), (73, 75, 74, 72), (77, 79, 75, 73), (87, 85, 81, 83), (84, 80, 81, 85), (86, 84, 85, 87), (82, 86, 87, 83), (80, 82, 83, 81), (82, 80, 84, 86), (89, 91, 90, 88), (91, 95, 94, 90), (95, 93, 92, 94), (88, 90, 94, 92), (93, 95, 91, 89), (88, 92, 93, 89), (103, 101, 100, 102), (99, 103, 102, 98), (96, 98, 102, 100), (101, 97, 96, 100), (97, 99, 98, 96), (101, 103, 99, 97), (111, 109, 105, 107), (108, 104, 105, 109), (110, 108, 109, 111), (106, 110, 111, 107), (104, 106, 107, 105), (106, 104, 108, 110), (113, 115, 114, 112), (115, 119, 118, 114), (119, 117, 116, 118), (112, 114, 118, 116), (117, 119, 115, 113), (112, 116, 117, 113), (127, 125, 124, 126), (123, 127, 126, 122), (120, 122, 126, 124), (125, 121, 120, 124), (121, 123, 122, 120), (125, 127, 123, 121), (135, 133, 129, 131), (132, 128, 129, 133), (134, 132, 133, 135), (130, 134, 135, 131), (128, 130, 131, 129), (130, 128, 132, 134), (136, 137, 138, 139), (140, 137, 136, 141), (137, 140, 677, 675), (143, 139, 138, 142), (140, 141, 144, 145), (145, 149, 681, 679), (143, 142, 146, 147), (145, 144, 148, 149), (150, 146, 680, 682), (147, 146, 151, 684, 152), (153, 154, 670, 150, 149, 155, 156), (153, 157, 155, 149, 148, 154), (146, 150, 668, 158, 151), (150, 670, 669, 668), (157, 153, 663, 664), (155, 157, 664, 665), (664, 663, 666, 665), (153, 156, 666, 663), (156, 155, 665, 666), (160, 163, 162, 161), (160, 165, 164, 163), (166, 167, 160, 161), (161, 162, 169, 168), (162, 163, 181, 170), (171, 172, 165, 160), (163, 164, 174, 173), (172, 174, 164, 165), (175, 176, 167, 166), (168, 177, 166, 161), (160, 167, 176, 171), (168, 169, 179, 178), (169, 162, 170, 180), (173, 174, 172, 171), (182, 171, 176, 175), (166, 184, 183, 175), (178, 185, 177, 168), (177, 186, 184, 166), (178, 179, 187, 182), (179, 169, 180, 188), (181, 190, 189, 170), (170, 189, 191, 180), (182, 187, 173, 171), (192, 181, 163, 173), (182, 175, 185, 178), (175, 183, 193, 185), (184, 186, 193, 183), (185, 193, 186, 177), (187, 179, 188, 194), (180, 191, 195, 188), (192, 196, 190, 181), (189, 190, 196, 197), (191, 189, 200, 198), (173, 187, 194, 192), (188, 195, 197, 194), (195, 191, 198, 199), (194, 197, 196, 192), (189, 197, 201, 200), (197, 195, 199, 201), (198, 203, 202, 199), (200, 204, 203, 198), (199, 202, 205, 201), (201, 205, 204, 200), (203, 204, 205, 202), (206, 207, 208, 209), (210, 206, 209, 211), (206, 210, 212, 207), (207, 212, 213, 208), (208, 213, 211, 209), (212, 210, 211, 213), (214, 215, 216, 217), (218, 214, 217, 219), (215, 214, 220, 221), (215, 222, 223, 216), (223, 219, 217, 216), (222, 218, 219, 223), (224, 225, 214, 218), (226, 215, 221, 227), (214, 225, 228, 220), (221, 220, 229, 230), (222, 215, 226, 231), (224, 218, 222, 231), (225, 224, 231, 226), (225, 226, 227, 228), (227, 221, 232, 233), (220, 228, 234, 235), (232, 221, 230, 236), (220, 235, 237, 229), (230, 229, 237, 236), (228, 227, 233, 234), (235, 234, 233, 232), (235, 232, 236, 237), (238, 239, 240, 241), (242, 238, 241, 243), (239, 238, 244, 245), (239, 246, 247, 240), (247, 243, 241, 240), (246, 242, 243, 247), (248, 249, 238, 242), (250, 239, 245, 251), (238, 249, 252, 244), (245, 244, 253, 254), (246, 239, 250, 255), (248, 242, 246, 255), (249, 248, 255, 250), (249, 250, 251, 252), (251, 245, 256, 257), (244, 252, 258, 259), (256, 245, 254, 260), (244, 259, 261, 253), (254, 253, 261, 260), (252, 251, 257, 258), (259, 258, 257, 256), (259, 256, 260, 261), (262, 263, 264, 265), (266, 262, 265, 267), (263, 262, 268, 269), (263, 270, 271, 264), (271, 267, 265, 264), (270, 266, 267, 271), (272, 273, 262, 266), (274, 263, 269, 275), (262, 273, 276, 268), (269, 268, 277, 278), (270, 263, 274, 279), (272, 266, 270, 279), (273, 272, 279, 274), (273, 274, 275, 276), (275, 269, 280, 281), (268, 276, 282, 283), (280, 269, 278, 284), (268, 283, 285, 277), (278, 277, 285, 284), (276, 275, 281, 282), (283, 282, 281, 280), (283, 280, 284, 285), (287, 288, 289, 286), (286, 290, 294, 287), (288, 287, 297, 291), (286, 289, 293, 292), (288, 291, 293, 289), (290, 286, 295, 296), (286, 292, 298, 295), (291, 297, 292, 293), (299, 297, 287, 294), (300, 299, 294, 290), (300, 290, 296, 301), (296, 295, 302, 303), (292, 300, 301, 298), (298, 304, 306, 295), (297, 299, 300, 292), (301, 296, 303, 305), (295, 306, 309, 302), (307, 305, 303, 302), (298, 301, 305, 307), (304, 298, 307, 308), (302, 309, 308, 307), (306, 304, 308, 309), (310, 311, 312, 313), (314, 310, 313, 315), (314, 316, 311, 310), (311, 316, 317, 312), (313, 312, 317, 315), (316, 314, 315, 317), (319, 320, 321, 318), (319, 318, 322, 323), (320, 319, 328, 324), (318, 321, 326, 325), (320, 324, 326, 321), (327, 328, 319, 323), (322, 318, 329, 330), (331, 327, 323, 322), (318, 325, 332, 329), (324, 328, 325, 326), (327, 331, 325, 328), (331, 322, 330, 333), (330, 329, 334, 335), (325, 331, 333, 332), (332, 336, 338, 329), (333, 330, 335, 337), (329, 338, 341, 334), (339, 337, 335, 334), (332, 333, 337, 339), (336, 332, 339, 340), (334, 341, 340, 339), (338, 336, 340, 341), (343, 344, 345, 342), (343, 342, 346, 347), (344, 343, 352, 348), (342, 345, 350, 349), (344, 348, 350, 345), (351, 352, 343, 347), (346, 342, 353, 354), (355, 351, 347, 346), (342, 349, 356, 353), (348, 352, 349, 350), (351, 355, 349, 352), (355, 346, 354, 357), (354, 353, 358, 359), (349, 355, 357, 356), (356, 360, 362, 353), (357, 354, 359, 361), (353, 362, 365, 358), (363, 361, 359, 358), (356, 357, 361, 363), (360, 356, 363, 364), (358, 365, 364, 363), (362, 360, 364, 365), (367, 368, 369, 366), (366, 370, 374, 367), (368, 367, 377, 371), (366, 369, 373, 372), (368, 371, 373, 369), (370, 366, 375, 376), (366, 372, 378, 375), (371, 377, 372, 373), (379, 377, 367, 374), (380, 379, 374, 370), (380, 370, 376, 381), (376, 375, 382, 383), (372, 380, 381, 378), (378, 384, 386, 375), (379, 380, 372, 377), (381, 376, 383, 385), (375, 386, 389, 382), (387, 385, 383, 382), (378, 381, 385, 387), (384, 378, 387, 388), (382, 389, 388, 387), (386, 384, 388, 389), (390, 391, 392, 393), (394, 390, 393, 395), (391, 390, 396, 397), (391, 398, 399, 392), (399, 395, 393, 392), (398, 394, 395, 399), (400, 401, 390, 394), (402, 391, 397, 403), (390, 401, 404, 396), (397, 396, 405, 406), (398, 391, 402, 407), (400, 394, 398, 407), (401, 400, 407, 402), (401, 402, 403, 404), (403, 397, 408, 409), (396, 404, 410, 411), (408, 397, 406, 412), (396, 411, 413, 405), (406, 405, 413, 412), (404, 403, 409, 410), (411, 410, 409, 408), (411, 408, 412, 413), (414, 415, 416, 417), (418, 414, 417, 419), (418, 420, 415, 414), (415, 420, 421, 416), (417, 416, 421, 419), (420, 418, 419, 421), (422, 423, 424, 425), (426, 422, 425, 427), (426, 428, 423, 422), (423, 428, 429, 424), (425, 424, 429, 427), (428, 426, 427, 429), (430, 431, 432, 433), (434, 430, 433, 435), (434, 436, 431, 430), (431, 436, 437, 432), (433, 432, 438, 439), (436, 434, 435, 437), (435, 433, 440, 441), (432, 437, 442, 443), (440, 433, 439, 444), (432, 443, 445, 438), (439, 438, 445, 444), (437, 435, 446, 447), (435, 441, 448, 446), (440, 443, 442, 441), (442, 437, 447, 449), (443, 440, 444, 445), (447, 446, 448, 449), (441, 442, 449, 448), (450, 451, 452, 453), (454, 450, 453, 455), (454, 456, 451, 450), (457, 452, 451, 456), (453, 452, 457, 455), (455, 457, 456, 454), (458, 459, 460, 461), (462, 458, 461, 463), (462, 464, 459, 458), (465, 460, 459, 464), (461, 460, 465, 463), (463, 465, 464, 462), (466, 467, 468, 469), (470, 466, 469, 471), (470, 472, 467, 466), (473, 468, 467, 472), (469, 468, 473, 471), (471, 473, 472, 470), (478, 479, 475, 474), (479, 480, 476, 475), (474, 475, 476, 477), (477, 476, 480, 481), (481, 478, 474, 477), (481, 480, 479, 478), (482, 483, 484, 485), (482, 485, 489, 486), (486, 487, 483, 482), (484, 483, 487, 488), (485, 484, 488, 489), (489, 488, 487, 486), (490, 493, 497, 494), (494, 495, 491, 490), (490, 491, 492, 493), (497, 496, 495, 494), (492, 491, 495, 496), (493, 492, 496, 497), (498, 501, 505, 502), (502, 503, 499, 498), (498, 499, 500, 501), (505, 504, 503, 502), (500, 499, 503, 504), (501, 500, 504, 505), (511, 512, 508, 507), (506, 507, 508, 509), (510, 511, 507, 506), (513, 512, 511, 510), (509, 508, 512, 513), (513, 510, 506, 509), (514, 515, 516, 517), (515, 514, 518, 519), (515, 520, 521, 516), (522, 517, 516, 521), (520, 515, 519, 523), (519, 518, 524, 525), (520, 526, 522, 521), (526, 520, 523, 527), (523, 519, 525, 528), (525, 524, 529, 530), (527, 523, 528, 531), (528, 525, 530, 532), (529, 533, 535, 530), (531, 528, 532, 534), (530, 535, 536, 532), (532, 536, 539, 534), (535, 533, 537, 538), (535, 538, 542, 536), (537, 533, 539, 540), (537, 541, 544, 538), (539, 536, 542, 540), (540, 543, 541, 537), (542, 545, 543, 540), (538, 544, 545, 542), (545, 544, 541, 543), (546, 547, 548, 549), (550, 547, 546, 551), (547, 550, 552, 548), (553, 549, 548, 552), (550, 551, 553, 552), (554, 555, 556, 557), (558, 554, 557, 559), (558, 560, 555, 554), (555, 560, 561, 556), (557, 556, 561, 559), (560, 558, 559, 561), (562, 565, 564, 563), (563, 567, 566, 562), (563, 564, 569, 568), (565, 571, 570, 564), (568, 572, 567, 563), (573, 566, 567, 572), (568, 569, 575, 574), (564, 577, 576, 569), (564, 570, 578, 577), (571, 580, 579, 570), (568, 582, 581, 572), (572, 581, 583, 573), (569, 585, 584, 575), (576, 586, 585, 569), (577, 588, 587, 576), (577, 578, 589, 588), (579, 589, 578, 570), (590, 583, 581, 582), (585, 592, 591, 584), (587, 593, 586, 576), (585, 586, 593, 592), (594, 587, 588, 595), (588, 589, 579, 595), (574, 575, 565, 562), (562, 566, 573, 574), (575, 596, 597, 565), (573, 583, 590, 574), (575, 584, 591, 596), (597, 596, 594, 595), (597, 580, 571, 565), (574, 590, 582, 568), (596, 591, 592, 594), (595, 579, 580, 597), (594, 592, 593, 587), (598, 601, 600, 599), (602, 603, 601, 598), (604, 605, 598, 599), (599, 600, 607, 606), (600, 601, 603, 608), (609, 608, 603, 602), (598, 605, 610, 602), (611, 610, 605, 604), (606, 612, 604, 599), (613, 607, 600, 614), (614, 600, 608, 615), (616, 617, 608, 609), (618, 611, 604, 612), (616, 618, 612, 606), (619, 617, 607, 613), (614, 621, 620, 613), (622, 623, 621, 614), (613, 620, 625, 624), (621, 627, 626, 620), (628, 629, 623, 622), (623, 629, 627, 621), (624, 625, 631, 630), (620, 626, 631, 625), (632, 626, 627, 633), (633, 627, 629, 628), (634, 635, 628, 622), (624, 630, 637, 636), (630, 631, 626, 632), (630, 632, 633, 628, 635, 640, 639, 638), (609, 611, 618, 616), (609, 602, 610, 611), (641, 638, 639, 642), (643, 644, 638, 641), (642, 639, 640, 645), (634, 645, 640, 635), (642, 645, 634, 615), (642, 615, 619, 641), (619, 636, 643, 641), (643, 636, 624, 646), (646, 647, 644, 643), (615, 608, 617, 619), (607, 617, 616, 606), (624, 636, 619, 613), (648, 645, 634, 622), (615, 634, 622, 614), (649, 652, 651, 650), (649, 650, 654, 653), (650, 651, 655, 654), (651, 652, 656, 655), (654, 655, 656, 653), (653, 656, 652, 649), (694, 658, 708, 709), (660, 689, 690, 691), (668, 669, 667, 159, 683, 158), (673, 674, 671, 672), (669, 670, 674, 673), (667, 669, 673, 672), (670, 154, 671, 674), (675, 677, 678, 676), (678, 677, 679, 680), (680, 679, 681, 682), (138, 137, 675, 676), (142, 138, 676, 678), (149, 150, 682, 681), (146, 142, 678, 680), (140, 145, 679, 677), (159, 685, 696, 697), (659, 688, 689, 660), (662, 688, 659, 695), (660, 691, 704, 700), (661, 687, 703, 706), (687, 695, 657, 693), (691, 690, 705, 704), (696, 721, 699, 698, 697), (683, 159, 697, 698), (686, 683, 698, 699), (685, 720, 721, 696), (661, 662, 695, 687), (694, 692, 693, 657, 658), (695, 659, 658, 657), (704, 705, 706, 703), (703, 702, 707, 704), (700, 704, 707, 701), (687, 693, 702, 703), (693, 692, 707, 702), (692, 694, 701, 707), (694, 660, 700, 701), (690, 661, 706, 705), (711, 709, 717, 716), (658, 659, 710, 708), (660, 694, 709, 711), (659, 660, 711, 710), (714, 715, 713, 712), (709, 708, 712, 713), (708, 710, 714, 712), (710, 711, 715, 714), (716, 717, 719, 718), (715, 711, 716, 718), (709, 713, 719, 717), (713, 715, 718, 719), (721, 720, 724, 725), (725, 724, 722, 723), (720, 686, 722, 724), (699, 721, 725, 723), (686, 699, 723, 722), (684, 151, 158, 683, 686, 722, 724, 720, 685, 152), (726, 727, 728, 729), (726, 729, 733, 730), (730, 731, 727, 726), (728, 727, 731, 732), (729, 728, 732, 733), (733, 732, 731, 730), (734, 735, 736, 737), (734, 737, 741, 738), (738, 739, 735, 734), (736, 735, 739, 740), (737, 736, 740, 741), (741, 740, 739, 738), (742, 743, 744, 745), (742, 745, 749, 746), (746, 747, 743, 742), (744, 743, 747, 748), (745, 744, 748, 749), (749, 748, 747, 746), (754, 755, 751, 750), (755, 756, 752, 751), (750, 751, 752, 753), (753, 752, 756, 757), (757, 754, 750, 753), (757, 756, 755, 754), (762, 763, 759, 758), (763, 764, 760, 759), (758, 759, 760, 761), (761, 760, 764, 765), (765, 762, 758, 761), (765, 764, 763, 762), (770, 771, 767, 766), (771, 772, 768, 767), (766, 767, 768, 769), (769, 768, 772, 773), (773, 770, 766, 769), (773, 772, 771, 770), (778, 779, 775, 774), (779, 780, 776, 775), (774, 775, 776, 777), (777, 776, 780, 781), (781, 778, 774, 777), (781, 780, 779, 778), (786, 787, 783, 782), (787, 788, 784, 783), (782, 783, 784, 785), (785, 784, 788, 789), (789, 786, 782, 785), (789, 788, 787, 786), (794, 795, 791, 790), (795, 796, 792, 791), (790, 791, 792, 793), (793, 792, 796, 797), (797, 794, 790, 793), (797, 796, 795, 794), (802, 803, 799, 798), (803, 804, 800, 799), (798, 799, 800, 801), (801, 800, 804, 805), (805, 802, 798, 801), (805, 804, 803, 802), (810, 811, 807, 806), (811, 812, 808, 807), (806, 807, 808, 809), (809, 808, 812, 813), (813, 810, 806, 809), (813, 812, 811, 810), (818, 819, 815, 814), (819, 820, 816, 815), (814, 815, 816, 817), (817, 816, 820, 821), (821, 818, 814, 817), (821, 820, 819, 818), (822, 823, 824, 825), (822, 825, 829, 826), (826, 827, 823, 822), (824, 823, 827, 828), (825, 824, 828, 829), (829, 828, 827, 826), (830, 831, 832, 833), (830, 833, 837, 834), (834, 835, 831, 830), (832, 831, 835, 836), (833, 832, 836, 837), (837, 836, 835, 834)])
me_cube_006.use_remesh_preserve_volume = False
me_cube_006.use_remesh_preserve_attributes = False
me_cube_006.use_mirror_vertex_groups = False
me_cube_006.update()
arm_armature = bpy.data.armatures.new('Armature')  # bones are not reproduced

# ---- objects
ob_cube_005 = bpy.data.objects.new('Cube.005', me_cube_006)
ob_metarig = bpy.data.objects.new('metarig', arm_armature)
ob_lamp = bpy.data.objects.new('Lamp', light_lamp)
ob_camera = bpy.data.objects.new('Camera', cam_camera)

# ---- transforms, parenting, visibility, modifiers, constraints
ob_cube_005.location = (0.0, 0.0, 0.0)
ob_cube_005.scale = (1.053, 1.053, 1.053)
ob_cube_005.lineart.crease_threshold = 0.0
_m = ob_cube_005.modifiers.new('Mirror', 'MIRROR')
ob_metarig.location = (0.0, 0.0, 0.0)
ob_metarig.lineart.crease_threshold = 0.0
ob_lamp.location = (-0.8763, -2.333, 5.938)
ob_lamp.rotation_euler = (0.6503, 0.05522, 1.866)
ob_lamp.lock_rotations_4d = False
ob_lamp.empty_display_type = 'ARROWS'
ob_lamp.color = (0.0, 0.0, 0.0, 0.0)
ob_lamp.lineart.crease_threshold = 0.0
ob_camera.location = (-2.335, -7.299, 4.921)
ob_camera.rotation_euler = (1.109, 0.01082, -0.2921)
ob_camera.lock_rotations_4d = False
ob_camera.empty_display_type = 'ARROWS'
ob_camera.color = (0.0, 0.0, 0.0, 0.0)
ob_camera.display_type = 'WIRE'
ob_camera.lineart.crease_threshold = 0.0

# ---- collection membership
col_collection_1.objects.link(ob_cube_005)
col_collection_1.objects.link(ob_metarig)
col_collection_1.objects.link(ob_lamp)
col_collection_1.objects.link(ob_camera)

# ---- scene / render settings (as saved in the file)
scene.camera = ob_camera
scene.frame_start = 1; scene.frame_end = 250; scene.frame_set(192)
scene.render.engine = 'BLENDER_EEVEE_NEXT'
scene.render.resolution_percentage = 50
scene.render.dither_intensity = 0.0
scene.cycles.use_denoising = False
scene.cycles.samples = 128
scene.cycles.sampling_pattern = 'TABULATED_SOBOL'
scene.cycles.light_sampling_threshold = 0.0
scene.cycles.use_adaptive_sampling = False
scene.cycles.use_light_tree = False
scene.cycles.blur_glossy = 0.0
scene.cycles.sample_clamp_indirect = 0.0
scene.view_settings.view_transform = 'Standard'
bpy.context.view_layer.update()
